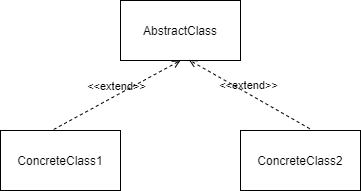

The diagram above was exported from draw.io. Its source (the exported page's mxGraphModel, read from the mxfile embedded in the PNG):
<mxGraphModel dx="706" dy="575" grid="1" gridSize="10" guides="1" tooltips="1" connect="1" arrows="1" fold="1" page="1" pageScale="1" pageWidth="1100" pageHeight="850" math="0" shadow="0">
  <root>
    <mxCell id="0" />
    <mxCell id="1" parent="0" />
    <mxCell id="2" value="AbstractClass" style="rounded=0;whiteSpace=wrap;html=1;" vertex="1" parent="1">
      <mxGeometry x="240" y="180" width="120" height="60" as="geometry" />
    </mxCell>
    <mxCell id="3" value="ConcreteClass1" style="rounded=0;whiteSpace=wrap;html=1;" vertex="1" parent="1">
      <mxGeometry x="120" y="310" width="120" height="60" as="geometry" />
    </mxCell>
    <mxCell id="4" value="ConcreteClass2" style="rounded=0;whiteSpace=wrap;html=1;" vertex="1" parent="1">
      <mxGeometry x="360" y="310" width="120" height="60" as="geometry" />
    </mxCell>
    <mxCell id="5" value="&amp;lt;&amp;lt;extend&amp;gt;&amp;gt;" style="html=1;verticalAlign=bottom;labelBackgroundColor=none;endArrow=open;endFill=0;dashed=1;entryX=0.57;entryY=0.99;entryDx=0;entryDy=0;entryPerimeter=0;exitX=0.577;exitY=-0.03;exitDx=0;exitDy=0;exitPerimeter=0;" edge="1" parent="1" source="4" target="2">
      <mxGeometry width="160" relative="1" as="geometry">
        <mxPoint x="280" y="300" as="sourcePoint" />
        <mxPoint x="440" y="300" as="targetPoint" />
      </mxGeometry>
    </mxCell>
    <mxCell id="6" value="&amp;lt;&amp;lt;extend&amp;gt;&amp;gt;" style="html=1;verticalAlign=bottom;labelBackgroundColor=none;endArrow=open;endFill=0;dashed=1;entryX=0.5;entryY=1;entryDx=0;entryDy=0;exitX=0.443;exitY=-0.017;exitDx=0;exitDy=0;exitPerimeter=0;" edge="1" parent="1" source="3" target="2">
      <mxGeometry width="160" relative="1" as="geometry">
        <mxPoint x="280" y="300" as="sourcePoint" />
        <mxPoint x="440" y="300" as="targetPoint" />
      </mxGeometry>
    </mxCell>
  </root>
</mxGraphModel>